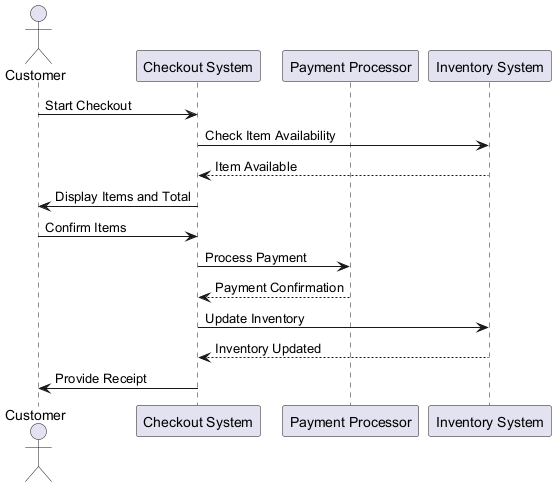

The diagram above was rendered by PlantUML. Its source (embedded in the PNG):
@startuml
actor Customer
participant "Checkout System" as Checkout
participant "Payment Processor" as Payment
participant "Inventory System" as Inventory

Customer -> Checkout : Start Checkout
Checkout -> Inventory : Check Item Availability
Inventory --> Checkout : Item Available
Checkout -> Customer : Display Items and Total
Customer -> Checkout : Confirm Items
Checkout -> Payment : Process Payment
Payment --> Checkout : Payment Confirmation
Checkout -> Inventory : Update Inventory
Inventory --> Checkout : Inventory Updated
Checkout -> Customer : Provide Receipt
@enduml